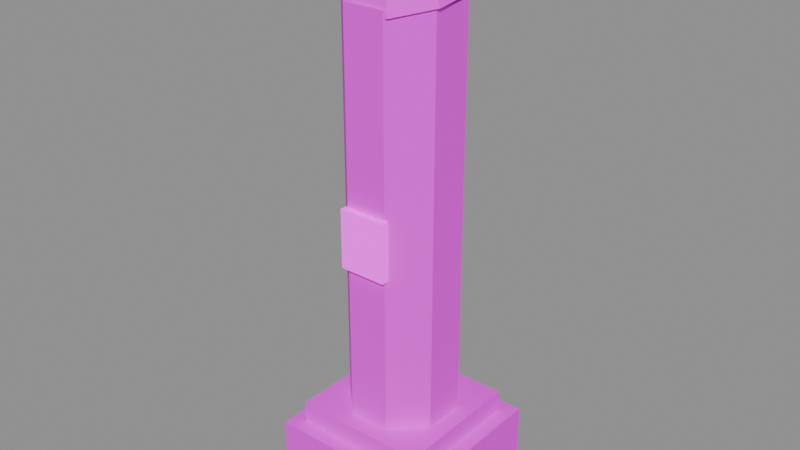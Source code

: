 # Source: ruin_pillar.blend  (saved by Blender 5.2.44; exported with 4.5.12 LTS)
import bpy
from mathutils import Matrix  # noqa: F401  (used for matrix-valued properties, if any)

bpy.ops.wm.read_factory_settings(use_empty=True)
scene = bpy.context.scene
scene.name = 'Scene'

# ---- images (referenced by path relative to the original .blend; pixels are not part of the script)
import os
ASSET_DIR = os.environ.get("B2B_ASSET_DIR", "")  # directory of the original .blend (textures are referenced by path, not embedded)
HERE = os.path.dirname(os.path.abspath(__file__))  # packed textures are extracted next to this script under _unpacked/

def load_image(name, relpath, width, height, colorspace="sRGB"):
    """Load a texture the original file referenced (path relative to the .blend, or extracted next to this script)."""
    p = next((c for c in (os.path.join(HERE, relpath), os.path.join(ASSET_DIR, relpath)) if relpath and os.path.exists(c)), "")
    if p:
        img = bpy.data.images.load(p, check_existing=True)
        img.name = name
    else:  # same state as the original file: an image datablock whose file is absent (Cycles renders it pink)
        img = bpy.data.images.new(name, width, height)
        img.source = "FILE"
        img.filepath = "//" + (relpath or name)
    img.colorspace_settings.name = colorspace
    return img
img_moss_stone = load_image('moss_stone', 'textures/moss_stone.png', 1024, 1024, 'sRGB')
img_ruin_marble = load_image('ruin_marble', 'textures/ruin_marble.png', 1024, 1024, 'sRGB')
img_sign_rune = load_image('sign_rune', 'textures/sign_rune.png', 1024, 1024, 'sRGB')

# ---- materials (node trees are filled in below, after node groups)
mat_moss_stone = bpy.data.materials.new('moss_stone')
mat_ruin_marble = bpy.data.materials.new('ruin_marble')
mat_emit_rune = bpy.data.materials.new('EMIT_rune')

# ---- material node trees
mat_moss_stone.use_nodes = True; mat_moss_stone.node_tree.nodes.clear()
_N = mat_moss_stone.node_tree.nodes; _L = mat_moss_stone.node_tree.links
n0 = _N.new('ShaderNodeBsdfPrincipled'); n0.name = 'Principled BSDF'; n0.location = (-200, 100)
n0.inputs[2].default_value = 0.9
n0.inputs[10].default_value = 0.005
n1 = _N.new('ShaderNodeOutputMaterial'); n1.name = 'Material Output'; n1.location = (200, 100)
n2 = _N.new('ShaderNodeTexImage'); n2.name = 'Image Texture'; n2.location = (0, 0)
n2.image = img_moss_stone
n2.interpolation = 'Closest'
_L.new(n0.outputs[0], n1.inputs[0])
_L.new(n2.outputs[0], n0.inputs[0])
n1.is_active_output = True
mat_ruin_marble.use_nodes = True; mat_ruin_marble.node_tree.nodes.clear()
_N = mat_ruin_marble.node_tree.nodes; _L = mat_ruin_marble.node_tree.links
n0 = _N.new('ShaderNodeBsdfPrincipled'); n0.name = 'Principled BSDF'; n0.location = (-200, 100)
n0.inputs[2].default_value = 0.9
n0.inputs[10].default_value = 0.005
n1 = _N.new('ShaderNodeOutputMaterial'); n1.name = 'Material Output'; n1.location = (200, 100)
n2 = _N.new('ShaderNodeTexImage'); n2.name = 'Image Texture'; n2.location = (0, 0)
n2.image = img_ruin_marble
n2.interpolation = 'Closest'
_L.new(n0.outputs[0], n1.inputs[0])
_L.new(n2.outputs[0], n0.inputs[0])
n1.is_active_output = True
mat_emit_rune.use_nodes = True; mat_emit_rune.node_tree.nodes.clear()
_N = mat_emit_rune.node_tree.nodes; _L = mat_emit_rune.node_tree.links
n0 = _N.new('ShaderNodeBsdfPrincipled'); n0.name = 'Principled BSDF'; n0.location = (-200, 100)
n0.inputs[2].default_value = 0.9
n0.inputs[10].default_value = 0.005
n0.inputs[28].default_value = 0.8
n1 = _N.new('ShaderNodeOutputMaterial'); n1.name = 'Material Output'; n1.location = (200, 100)
n2 = _N.new('ShaderNodeTexImage'); n2.name = 'Image Texture'; n2.location = (0, 0)
n2.image = img_sign_rune
n2.interpolation = 'Closest'
_L.new(n0.outputs[0], n1.inputs[0])
_L.new(n2.outputs[0], n0.inputs[0])
_L.new(n2.outputs[0], n0.inputs[27])
n1.is_active_output = True

# ---- meshes
me_ruin_pillar = bpy.data.meshes.new('ruin_pillar')
me_ruin_pillar.from_pydata([(-0.45, -0.45, 0.3), (0.45, -0.45, 0.3), (0.45, 0.45, 0.3), (-0.45, 0.45, 0.3), (-0.45, -0.45, 0.0), (0.45, -0.45, 0.0), (0.45, 0.45, 0.0), (-0.45, 0.45, 0.0), (-0.37, 0.37, 0.3), (0.37, 0.37, 0.3), (0.37, -0.37, 0.3), (-0.37, -0.37, 0.3), (-0.37, -0.37, 0.42), (0.37, -0.37, 0.42), (0.37, 0.37, 0.42), (-0.37, 0.37, 0.42), (0.2772, 0.1148, 0.42), (0.1148, 0.2772, 0.42), (0.1148, 0.2772, 2.62), (0.2772, 0.1148, 2.62), (-0.1148, 0.2772, 0.42), (-0.1148, 0.2772, 2.62), (-0.2772, 0.1148, 0.42), (-0.2772, 0.1148, 2.62), (-0.2772, -0.1148, 0.42), (-0.2772, -0.1148, 2.62), (-0.1148, -0.2772, 0.42), (-0.1148, -0.2772, 2.62), (0.1148, -0.2772, 0.42), (0.1148, -0.2772, 2.62), (0.2772, -0.1148, 0.42), (0.2772, -0.1148, 2.62), (0.2928, 0.1142, 2.65), (0.1297, 0.2756, 2.645), (0.06265, 0.1608, 2.846), (0.1714, 0.05312, 2.85), (-0.09772, 0.2756, 2.613), (-0.08893, 0.1608, 2.825), (-0.2561, 0.1142, 2.573), (-0.1945, 0.05312, 2.799), (-0.2528, -0.1142, 2.55), (-0.1923, -0.09911, 2.783), (-0.08966, -0.2756, 2.555), (-0.08355, -0.2068, 2.787), (0.1377, -0.2756, 2.587), (0.06803, -0.2068, 2.808), (0.2961, -0.1142, 2.627), (0.1736, -0.09911, 2.834), (-0.06, 0.04, 2.66), (0.1279, -0.09651, 2.66), (-0.1203, -0.1456, 2.66), (0.1137, 0.1662, 2.66), (-0.2305, 0.04, 2.66), (-0.1038, 0.1748, 2.66), (0.1117, 0.04, 2.772), (-0.0002082, -0.144, 2.786), (-0.2423, -0.09248, 2.807), (-0.2079, 0.1474, 2.779), (0.01, 0.2555, 2.807), (-0.06, 0.04, 2.994), (-0.13, -0.27, 1.3), (0.13, -0.27, 1.3), (0.13, -0.31, 1.3), (-0.13, -0.31, 1.3), (-0.13, -0.31, 1.62), (0.13, -0.31, 1.62), (0.13, -0.27, 1.62), (-0.13, -0.27, 1.62), (0.2115, -0.5969, 0.2), (0.5294, -0.4279, 0.2), (0.3885, -0.1631, 0.2), (0.07065, -0.3321, 0.2), (0.2115, -0.5969, 0.0), (0.5294, -0.4279, 0.0), (0.3885, -0.1631, 0.0), (0.07065, -0.3321, 0.0)], [], [(0, 1, 2, 3), (4, 5, 1, 0), (5, 6, 2, 1), (6, 7, 3, 2), (7, 4, 0, 3), (8, 9, 10, 11), (12, 13, 14, 15), (11, 10, 13, 12), (10, 9, 14, 13), (9, 8, 15, 14), (8, 11, 12, 15), (16, 17, 18, 19), (17, 20, 21, 18), (20, 22, 23, 21), (22, 24, 25, 23), (24, 26, 27, 25), (26, 28, 29, 27), (28, 30, 31, 29), (30, 16, 19, 31), (19, 18, 21, 23, 25, 27, 29, 31), (30, 28, 26, 24, 22, 20, 17, 16), (32, 33, 34, 35), (33, 36, 37, 34), (36, 38, 39, 37), (38, 40, 41, 39), (40, 42, 43, 41), (42, 44, 45, 43), (44, 46, 47, 45), (46, 32, 35, 47), (35, 34, 37, 39, 41, 43, 45, 47), (46, 44, 42, 40, 38, 36, 33, 32), (48, 49, 50), (49, 48, 51), (48, 50, 52), (48, 52, 53), (48, 53, 51), (49, 51, 54), (50, 49, 55), (52, 50, 56), (53, 52, 57), (51, 53, 58), (49, 54, 55), (50, 55, 56), (52, 56, 57), (53, 57, 58), (51, 58, 54), (55, 54, 59), (56, 55, 59), (57, 56, 59), (58, 57, 59), (54, 58, 59), (60, 61, 62, 63), (64, 65, 66, 67), (63, 62, 65, 64), (62, 61, 66, 65), (61, 60, 67, 66), (60, 63, 64, 67), (68, 69, 70, 71), (72, 73, 69, 68), (73, 74, 70, 69), (74, 75, 71, 70), (75, 72, 68, 71)])
me_ruin_pillar.polygons.foreach_set('material_index', [0, 0, 0, 0, 0, 1, 1, 1, 1, 1, 1, 1, 1, 1, 1, 1, 1, 1, 1, 1, 1, 1, 1, 1, 1, 1, 1, 1, 1, 1, 1, 1, 1, 1, 1, 1, 1, 1, 1, 1, 1, 1, 1, 1, 1, 1, 1, 1, 1, 1, 1, 2, 2, 2, 2, 2, 2, 1, 1, 1, 1, 1])
_uv = me_ruin_pillar.uv_layers.new(name='Float2')
_uv.uv.foreach_set('vector', [-0.225, -0.225, 0.225, -0.225, 0.225, 0.225, -0.225, 0.225, -0.225, 0.0, 0.225, 0.0, 0.225, 0.15, -0.225, 0.15, -0.225, 0.0, 0.225, 0.0, 0.225, 0.15, -0.225, 0.15, -0.225, 0.0, 0.225, 0.0, 0.225, 0.15, -0.225, 0.15, -0.225, 0.0, 0.225, 0.0, 0.225, 0.15, -0.225, 0.15, -0.185, -0.185, 0.185, -0.185, 0.185, 0.185, -0.185, 0.185, -0.185, -0.185, 0.185, -0.185, 0.185, 0.185, -0.185, 0.185, -0.185, 0.15, 0.185, 0.15, 0.185, 0.21, -0.185, 0.21, -0.185, 0.15, 0.185, 0.15, 0.185, 0.21, -0.185, 0.21, -0.185, 0.15, 0.185, 0.15, 0.185, 0.21, -0.185, 0.21, -0.185, 0.15, 0.185, 0.15, 0.185, 0.21, -0.185, 0.21, -0.0574, 0.21, 0.0574, 0.21, 0.0574, 1.31, -0.0574, 1.31, -0.0574, 0.21, 0.0574, 0.21, 0.0574, 1.31, -0.0574, 1.31, -0.0574, 0.21, 0.0574, 0.21, 0.0574, 1.31, -0.0574, 1.31, -0.0574, 0.21, 0.0574, 0.21, 0.0574, 1.31, -0.0574, 1.31, -0.0574, 0.21, 0.0574, 0.21, 0.0574, 1.31, -0.0574, 1.31, -0.0574, 0.21, 0.0574, 0.21, 0.0574, 1.31, -0.0574, 1.31, -0.0574, 0.21, 0.0574, 0.21, 0.0574, 1.31, -0.0574, 1.31, -0.0574, 0.21, 0.0574, 0.21, 0.0574, 1.31, -0.0574, 1.31, 0.1386, 0.0574, 0.0574, 0.1386, -0.0574, 0.1386, -0.1386, 0.0574, -0.1386, -0.0574, -0.0574, -0.1386, 0.0574, -0.1386, 0.1386, -0.0574, 0.1386, 0.0574, 0.0574, 0.1386, -0.0574, 0.1386, -0.1386, 0.0574, -0.1386, -0.0574, -0.0574, -0.1386, 0.0574, -0.1386, 0.1386, -0.0574, -0.0662, 1.039, 0.04855, 1.035, 0.033, 1.155, -0.04351, 1.158, -0.07514, 1.099, 0.03821, 1.081, 0.03821, 1.202, -0.03736, 1.214, -0.0728, 1.174, 0.04005, 1.153, 0.04317, 1.274, -0.03206, 1.288, -0.0624, 1.213, 0.05175, 1.201, 0.04549, 1.321, -0.03061, 1.33, -0.04893, 1.214, 0.06584, 1.217, 0.04362, 1.335, -0.03289, 1.333, -0.03901, 1.184, 0.07458, 1.201, 0.03832, 1.316, -0.03741, 1.305, -0.03878, 1.123, 0.07398, 1.144, 0.0328, 1.258, -0.04237, 1.243, -0.05006, 1.053, 0.06391, 1.067, 0.03056, 1.183, -0.04542, 1.174, 0.03046, 0.3303, -0.04527, 0.3192, -0.09094, 0.2578, -0.07982, 0.182, -0.0184, 0.1364, 0.05732, 0.1475, 0.103, 0.2089, 0.09187, 0.2846, -0.1348, 0.3103, -0.1515, 0.1967, -0.08297, 0.1046, 0.03062, 0.08788, 0.1227, 0.1564, 0.1394, 0.27, 0.07091, 0.3621, -0.04267, 0.3788, -0.03, -0.02, 0.06395, 0.04826, -0.06015, 0.07279, 0.06395, 0.04826, -0.03, -0.02, 0.05685, -0.0831, -0.03, -0.02, -0.06015, 0.07279, -0.1153, -0.02, -0.03, -0.02, -0.1153, -0.02, -0.0519, -0.08739, -0.03, -0.02, -0.0519, -0.08739, 0.05685, -0.0831, -0.05163, 1.321, 0.07992, 1.321, 0.01696, 1.377, -0.07312, 1.321, 0.05337, 1.321, -0.01407, 1.385, -0.07605, 1.216, 0.03187, 1.216, -0.02212, 1.299, -0.02813, 1.241, 0.06437, 1.241, 0.01748, 1.307, -0.05353, 1.194, 0.0553, 1.194, 3.972e-05, 1.279, -0.01172, 1.037, 0.04432, 1.105, -0.06326, 1.114, -0.04504, 1.289, 0.01374, 1.353, -0.11, 1.364, -0.002687, 1.322, 0.0637, 1.395, -0.05749, 1.381, 0.009645, 1.329, 0.06255, 1.389, -0.05902, 1.403, 0.05638, 1.188, 0.1169, 1.268, -0.001937, 1.249, -0.06318, 1.135, 0.04441, 1.126, 0.003095, 1.261, -0.1135, 1.038, 0.009935, 1.024, -0.0325, 1.16, -0.04783, 1.021, 0.07288, 1.039, -0.01256, 1.158, -0.07124, 1.039, 0.04984, 1.021, 0.01506, 1.158, 0.0007066, 1.085, 0.1191, 1.107, 0.02868, 1.223, 0.0, 0.0, 1.0, 0.0, 1.0, 1.0, 0.0, 1.0, 0.0, 0.0, 1.0, 0.0, 1.0, 1.0, 0.0, 1.0, 0.0, 0.0, 1.0, 0.0, 1.0, 1.0, 0.0, 1.0, 0.0, 0.0, 1.0, 0.0, 1.0, 1.0, 0.0, 1.0, 0.0, 0.0, 1.0, 0.0, 1.0, 1.0, 0.0, 1.0, 0.0, 0.0, 1.0, 0.0, 1.0, 1.0, 0.0, 1.0, 0.1057, -0.2985, 0.2647, -0.214, 0.1943, -0.08153, 0.03532, -0.166, -0.04676, 0.0, 0.1332, 0.0, 0.1332, 0.1, -0.04676, 0.1, -0.3132, 0.0, -0.1632, 0.0, -0.1632, 0.1, -0.3132, 0.1, -0.1332, 0.0, 0.04676, 0.0, 0.04676, 0.1, -0.1332, 0.1, 0.1632, 0.0, 0.3132, 0.0, 0.3132, 0.1, 0.1632, 0.1])
me_ruin_pillar.materials.append(mat_moss_stone)
me_ruin_pillar.materials.append(mat_ruin_marble)
me_ruin_pillar.materials.append(mat_emit_rune)
me_ruin_pillar.update()

# ---- objects
ob_ruin_pillar = bpy.data.objects.new('ruin_pillar', me_ruin_pillar)

# ---- transforms, parenting, visibility, modifiers, constraints
ob_ruin_pillar.location = (0.0, 0.0, 0.0)

# ---- collection membership
scene.collection.objects.link(ob_ruin_pillar)

# ---- scene / render settings (as saved in the file)
scene.frame_start = 1; scene.frame_end = 250; scene.frame_set(1)
scene.render.engine = 'BLENDER_EEVEE_NEXT'
scene.render.bake_bias = 0.0
scene.render.bake_samples = 0
scene.render.compositor_device = 'GPU'
scene.eevee.use_volume_custom_range = False
scene.eevee.fast_gi_thickness_near = 0.1
scene.eevee.fast_gi_thickness_far = 0.0
scene.eevee.ray_tracing_options.screen_trace_thickness = 0.1
bpy.context.view_layer.update()

# ---- added for rendering (the .blend has no active camera and no usable light): camera, sun + grey world if the file has none
cam_auto = bpy.data.cameras.new('AutoCamera')
cam_auto.lens = 50.0
cam_auto.sensor_width = 36.0
cam_auto.clip_end = 1000.0
ob_auto_camera = bpy.data.objects.new('AutoCamera', cam_auto)
scene.collection.objects.link(ob_auto_camera)
ob_auto_camera.location = (3.11128, -3.7594, 3.95446)
ob_auto_camera.rotation_euler = (1.09748, -7.21219e-08, 0.694738)
scene.camera = ob_auto_camera
light_auto_sun = bpy.data.lights.new('AutoSun', 'SUN')
light_auto_sun.energy = 3.0
light_auto_sun.angle = 0.0523599
ob_auto_sun = bpy.data.objects.new('AutoSun', light_auto_sun)
scene.collection.objects.link(ob_auto_sun)
ob_auto_sun.rotation_euler = (0.872665, 0.174533, 0.523599)
if scene.world is None:
    world_auto = bpy.data.worlds.new('AutoWorld')
    world_auto.color = (0.3, 0.3, 0.3)
    scene.world = world_auto
bpy.context.view_layer.update()
